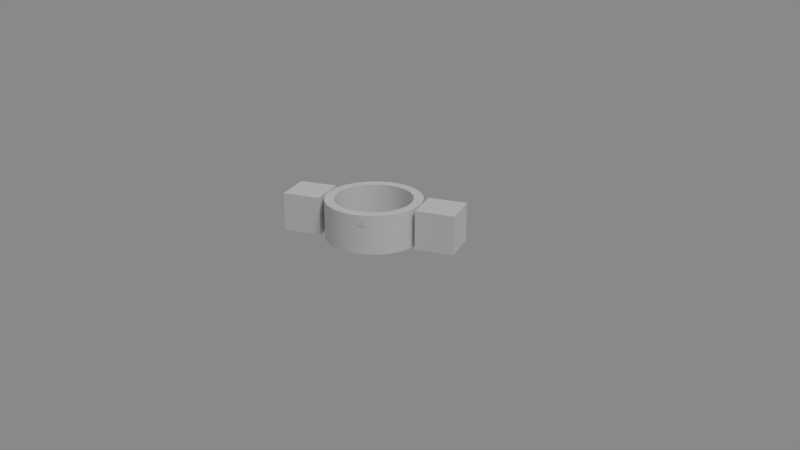 # Source: anim-cam.blend  (saved by Blender 2.79.0; exported with 4.5.12 LTS)
import bpy
from mathutils import Matrix  # noqa: F401  (used for matrix-valued properties, if any)

bpy.ops.wm.read_factory_settings(use_empty=True)
scene = bpy.context.scene
scene.name = 'anim-cam-switch'

# ---- collections
col_collection_1_002 = bpy.data.collections.new('Collection 1.002'); scene.collection.children.link(col_collection_1_002)

# ---- materials (node trees are filled in below, after node groups)
mat_transparent_mat = bpy.data.materials.new('transparent-mat')
mat_transparent_mat.alpha_threshold = 0.0
mat_transparent_mat.use_transparent_shadow = False
mat_transparent_mat.roughness = 0.5
mat_transparent_mat.specular_intensity = 0.0
mat_anim_cam_switch = bpy.data.materials.new('anim-cam-switch')
mat_anim_cam_switch.alpha_threshold = 0.0
mat_anim_cam_switch.use_transparent_shadow = False
mat_anim_cam_switch.roughness = 0.5
mat_anim_cam_switch.specular_intensity = 0.0
mat_anim_cam_switch_display_track_place_0 = bpy.data.materials.new('anim-cam-switch-display-track-place-0')
mat_anim_cam_switch_display_track_place_0.alpha_threshold = 0.0
mat_anim_cam_switch_display_track_place_0.use_transparent_shadow = False
mat_anim_cam_switch_display_track_place_0.roughness = 0.5
mat_anim_cam_switch_display_track_place_0.specular_intensity = 0.0
mat_anim_cam_switch_display_track_place_1 = bpy.data.materials.new('anim-cam-switch-display-track-place-1')
mat_anim_cam_switch_display_track_place_1.alpha_threshold = 0.0
mat_anim_cam_switch_display_track_place_1.use_transparent_shadow = False
mat_anim_cam_switch_display_track_place_1.roughness = 0.5
mat_anim_cam_switch_display_track_place_1.specular_intensity = 0.0

# ---- node groups
ng_auto_smooth = bpy.data.node_groups.new('Auto Smooth', 'GeometryNodeTree')
_s = ng_auto_smooth.interface.new_socket(name='Geometry', in_out='OUTPUT', socket_type='NodeSocketGeometry')
_s = ng_auto_smooth.interface.new_socket(name='Geometry', in_out='INPUT', socket_type='NodeSocketGeometry')
_s = ng_auto_smooth.interface.new_socket(name='Angle', in_out='INPUT', socket_type='NodeSocketFloat')
_s.subtype = 'ANGLE'
_s.min_value = 0.0
_s.max_value = 3.142
ng_auto_smooth.is_modifier = True
_N = ng_auto_smooth.nodes; _L = ng_auto_smooth.links
n0 = _N.new('NodeGroupOutput'); n0.name = 'Group Output'; n0.location = (480, -100)
n1 = _N.new('NodeGroupInput'); n1.name = 'Group Input'; n1.location = (-420, -300)
n2 = _N.new('NodeGroupInput'); n2.name = 'Group Input.001'; n2.location = (-60, -100)
n3 = _N.new('GeometryNodeSetShadeSmooth'); n3.name = 'Set Shade Smooth'; n3.location = (120, -100)
n3.domain = 'EDGE'
n4 = _N.new('GeometryNodeSetShadeSmooth'); n4.name = 'Set Shade Smooth.001'; n4.location = (300, -100)
n5 = _N.new('GeometryNodeInputMeshEdgeAngle'); n5.name = 'Edge Angle'; n5.location = (-420, -220)
n6 = _N.new('GeometryNodeInputEdgeSmooth'); n6.name = 'Is Edge Smooth'; n6.location = (-60, -160)
n7 = _N.new('GeometryNodeInputShadeSmooth'); n7.name = 'Is Face Smooth'; n7.location = (-240, -340)
n8 = _N.new('FunctionNodeBooleanMath'); n8.name = 'Boolean Math'; n8.location = (-60, -220)
n9 = _N.new('FunctionNodeCompare'); n9.name = 'Compare'; n9.location = (-240, -180)
n9.operation = 'LESS_EQUAL'
_L.new(n5.outputs[0], n9.inputs[0])
_L.new(n4.outputs[0], n0.inputs[0])
_L.new(n1.outputs[1], n9.inputs[1])
_L.new(n9.outputs[0], n8.inputs[0])
_L.new(n7.outputs[0], n8.inputs[1])
_L.new(n2.outputs[0], n3.inputs[0])
_L.new(n6.outputs[0], n3.inputs[1])
_L.new(n3.outputs[0], n4.inputs[0])
_L.new(n8.outputs[0], n3.inputs[2])
n0.is_active_output = True

# ---- material node trees

# ---- world
world_world = bpy.data.worlds.new('World'); scene.world = world_world
world_world.color = (0.25, 0.25, 0.25)
world_world.use_sun_shadow = False
world_world.sun_shadow_jitter_overblur = 0.0
world_world.cycles.sampling_method = 'MANUAL'

# ---- cameras
cam_camera = bpy.data.cameras.new('Camera')
cam_camera.clip_end = 100.0
cam_camera.lens = 35.0
cam_camera.sensor_width = 32.0
cam_camera.sensor_height = 18.0
cam_camera.ortho_scale = 7.314
cam_camera.dof.focus_distance = 0.0
cam_camera.dof.aperture_fstop = 128.0

# ---- lights
light_lamp = bpy.data.lights.new('Lamp', 'SUN')
light_lamp.transmission_factor = 0.0
light_lamp.cutoff_distance = 30.0
light_lamp.angle = 0.1993
light_lamp.energy = 1.0
light_lamp.shadow_buffer_clip_start = 1.001
light_lamp.shadow_soft_size = 0.1
light_lamp.shadow_cascade_max_distance = 1000.0

# ---- meshes
me_anim_cam_prev_switch = bpy.data.meshes.new('anim-cam-prev-switch')
me_anim_cam_prev_switch.from_pydata([(0.084, -0.033, -0.033), (0.084, -0.033, 0.033), (0.084, 0.033, -0.033), (0.084, 0.033, 0.033), (0.15, -0.033, -0.033), (0.15, -0.033, 0.033), (0.15, 0.033, -0.033), (0.15, 0.033, 0.033)], [], [(0, 1, 3, 2), (2, 3, 7, 6), (6, 7, 5, 4), (4, 5, 1, 0), (2, 6, 4, 0), (7, 3, 1, 5)])
me_anim_cam_prev_switch.materials.append(mat_transparent_mat)
me_anim_cam_prev_switch.use_remesh_preserve_volume = False
me_anim_cam_prev_switch.use_remesh_preserve_attributes = False
me_anim_cam_prev_switch.use_mirror_vertex_groups = False
me_anim_cam_prev_switch.update()
me_anim_cam_next_switch = bpy.data.meshes.new('anim-cam-next-switch')
me_anim_cam_next_switch.from_pydata([(-0.084, 0.033, -0.033), (-0.084, 0.033, 0.033), (-0.084, -0.033, -0.033), (-0.084, -0.033, 0.033), (-0.15, 0.033, -0.033), (-0.15, 0.033, 0.033), (-0.15, -0.033, -0.033), (-0.15, -0.033, 0.033)], [], [(0, 1, 3, 2), (2, 3, 7, 6), (6, 7, 5, 4), (4, 5, 1, 0), (2, 6, 4, 0), (7, 3, 1, 5)])
me_anim_cam_next_switch.materials.append(mat_transparent_mat)
me_anim_cam_next_switch.use_remesh_preserve_volume = False
me_anim_cam_next_switch.use_remesh_preserve_attributes = False
me_anim_cam_next_switch.use_mirror_vertex_groups = False
me_anim_cam_next_switch.update()
me_anim_cam_switch = bpy.data.meshes.new('anim-cam-switch')
me_anim_cam_switch.from_pydata([(-2.688e-08, -0.0825, -0.033), (-2.688e-08, -0.0825, 0.033), (-0.02135, -0.07969, -0.033), (-0.02135, -0.07969, 0.033), (-0.04125, -0.07145, -0.033), (-0.04125, -0.07145, 0.033), (-0.05834, -0.05834, -0.033), (-0.05834, -0.05834, 0.033), (-0.07145, -0.04125, -0.033), (-0.07145, -0.04125, 0.033), (-0.07969, -0.02135, -0.033), (-0.07969, -0.02135, 0.033), (-0.0825, 2.065e-08, -0.033), (-0.0825, 2.065e-08, 0.033), (-0.07969, 0.02135, -0.033), (-0.07969, 0.02135, 0.033), (-0.07145, 0.04125, -0.033), (-0.07145, 0.04125, 0.033), (-0.05834, 0.05834, -0.033), (-0.05834, 0.05834, 0.033), (-0.04125, 0.07145, -0.033), (-0.04125, 0.07145, 0.033), (-0.02135, 0.07969, -0.033), (-0.02135, 0.07969, 0.033), (-5.245e-09, 0.0825, -0.033), (-5.245e-09, 0.0825, 0.033), (0.02135, 0.07969, -0.033), (0.02135, 0.07969, 0.033), (0.04125, 0.07145, -0.033), (0.04125, 0.07145, 0.033), (0.05834, 0.05834, -0.033), (0.05834, 0.05834, 0.033), (0.07145, 0.04125, -0.033), (0.07145, 0.04125, 0.033), (0.07969, 0.02135, -0.033), (0.07969, 0.02135, 0.033), (0.0825, 1.147e-08, -0.033), (0.0825, 1.147e-08, 0.033), (0.07969, -0.02135, -0.033), (0.07969, -0.02135, 0.033), (0.07145, -0.04125, -0.033), (0.07145, -0.04125, 0.033), (0.05834, -0.05834, -0.033), (0.05834, -0.05834, 0.033), (0.04125, -0.07145, -0.033), (0.04125, -0.07145, 0.033), (0.02135, -0.07969, -0.033), (0.02135, -0.07969, 0.033), (-0.05716, 0.033, 0.033), (-0.05716, 0.033, -0.033), (-0.04667, 0.04667, 0.033), (-0.04667, 0.04667, -0.033), (0.033, 0.05716, 0.033), (0.033, 0.05716, -0.033), (-0.033, 0.05716, 0.033), (-0.033, 0.05716, -0.033), (-0.06375, 0.01708, 0.033), (-0.06375, 0.01708, -0.033), (0.04667, -0.04667, 0.033), (0.04667, -0.04667, -0.033), (0.05716, -0.033, 0.033), (0.05716, -0.033, -0.033), (0.06375, 0.01708, -0.033), (0.06375, 0.01708, 0.033), (0.05716, 0.033, -0.033), (0.05716, 0.033, 0.033), (0.06375, -0.01708, 0.033), (0.06375, -0.01708, -0.033), (0.033, -0.05716, 0.033), (0.033, -0.05716, -0.033), (-0.05716, -0.033, 0.033), (-0.05716, -0.033, -0.033), (-0.04667, -0.04667, -0.033), (-0.04667, -0.04667, 0.033), (-0.01708, -0.06375, 0.033), (-0.01708, -0.06375, -0.033), (-2.151e-08, -0.066, 0.033), (-2.151e-08, -0.066, -0.033), (-0.06375, -0.01708, 0.033), (-0.06375, -0.01708, -0.033), (0.01708, -0.06375, 0.033), (0.01708, -0.06375, -0.033), (-4.196e-09, 0.066, 0.033), (-4.196e-09, 0.066, -0.033), (-0.033, -0.05716, -0.033), (-0.033, -0.05716, 0.033), (0.01708, 0.06375, 0.033), (0.01708, 0.06375, -0.033), (-0.01708, 0.06375, 0.033), (-0.01708, 0.06375, -0.033), (0.066, 9.179e-09, -0.033), (0.066, 9.179e-09, 0.033), (-0.066, 1.652e-08, 0.033), (-0.066, 1.652e-08, -0.033), (0.04667, 0.04667, -0.033), (0.04667, 0.04667, 0.033)], [], [(0, 1, 3, 2), (2, 3, 5, 4), (4, 5, 7, 6), (6, 7, 9, 8), (8, 9, 11, 10), (10, 11, 13, 12), (12, 13, 15, 14), (14, 15, 17, 16), (16, 17, 19, 18), (18, 19, 21, 20), (20, 21, 23, 22), (22, 23, 25, 24), (24, 25, 27, 26), (26, 27, 29, 28), (28, 29, 31, 30), (30, 31, 33, 32), (32, 33, 35, 34), (34, 35, 37, 36), (36, 37, 39, 38), (38, 39, 41, 40), (40, 41, 43, 42), (42, 43, 45, 44), (3, 1, 47, 45, 43, 41, 39, 37, 91, 66, 60, 58, 68, 80, 76, 74, 85, 73, 70, 78, 92, 13, 11, 9, 7, 5), (44, 45, 47, 46), (46, 47, 1, 0), (0, 2, 4, 6, 8, 10, 12, 93, 79, 71, 72, 84, 75, 77, 81, 69, 59, 61, 67, 90, 36, 38, 40, 42, 44, 46), (57, 56, 92, 93), (93, 92, 78, 79), (72, 73, 85, 84), (49, 48, 56, 57), (71, 70, 73, 72), (59, 58, 60, 61), (13, 92, 56, 48, 50, 54, 88, 82, 86, 52, 95, 65, 63, 91, 37, 35, 33, 31, 29, 27, 25, 23, 21, 19, 17, 15), (77, 76, 80, 81), (51, 50, 48, 49), (90, 91, 63, 62), (89, 88, 54, 55), (55, 54, 50, 51), (64, 65, 95, 94), (36, 90, 62, 64, 94, 53, 87, 83, 89, 55, 51, 49, 57, 93, 12, 14, 16, 18, 20, 22, 24, 26, 28, 30, 32, 34), (94, 95, 52, 53), (83, 82, 88, 89), (61, 60, 66, 67), (67, 66, 91, 90), (75, 74, 76, 77), (69, 68, 58, 59), (62, 63, 65, 64), (87, 86, 82, 83), (53, 52, 86, 87), (84, 85, 74, 75), (81, 80, 68, 69), (79, 78, 70, 71)])
me_anim_cam_switch.polygons.foreach_set('use_smooth', [True] * 52)
_uv = me_anim_cam_switch.uv_layers.new(name='UVMap')
_uv.uv.foreach_set('vector', [0.6098, 0.006594, 0.6098, 0.08359, 0.5846, 0.08359, 0.5846, 0.006594, 0.5846, 0.006594, 0.5846, 0.08359, 0.5595, 0.08359, 0.5595, 0.006594, 0.5595, 0.006594, 0.5595, 0.08359, 0.5344, 0.08359, 0.5344, 0.006594, 0.5344, 0.006594, 0.5344, 0.08359, 0.5093, 0.08359, 0.5093, 0.006594, 0.5093, 0.006594, 0.5093, 0.08359, 0.4841, 0.08359, 0.4841, 0.006594, 0.4841, 0.006594, 0.4841, 0.08359, 0.459, 0.08359, 0.459, 0.006594, 0.459, 0.006594, 0.459, 0.08359, 0.4339, 0.08359, 0.4339, 0.006594, 0.4339, 0.006594, 0.4339, 0.08359, 0.4088, 0.08359, 0.4088, 0.006594, 0.4088, 0.006594, 0.4088, 0.08359, 0.3836, 0.08359, 0.3836, 0.006594, 0.3836, 0.006594, 0.3836, 0.08359, 0.3585, 0.08359, 0.3585, 0.006594, 0.3585, 0.006594, 0.3585, 0.08359, 0.3334, 0.08359, 0.3334, 0.006594, 0.3334, 0.006594, 0.3334, 0.08359, 0.3083, 0.08359, 0.3083, 0.006594, 0.3083, 0.006594, 0.3083, 0.08359, 0.2831, 0.08359, 0.2831, 0.006594, 0.2831, 0.006594, 0.2831, 0.08359, 0.258, 0.08359, 0.258, 0.006594, 0.258, 0.006594, 0.258, 0.08359, 0.2329, 0.08359, 0.2329, 0.006594, 0.2329, 0.006594, 0.2329, 0.08359, 0.2078, 0.08359, 0.2078, 0.006594, 0.2078, 0.006594, 0.2078, 0.08359, 0.1827, 0.08359, 0.1827, 0.006594, 0.1827, 0.006594, 0.1827, 0.08359, 0.1575, 0.08359, 0.1575, 0.006594, 0.1575, 0.006594, 0.1575, 0.08359, 0.1324, 0.08359, 0.1324, 0.006594, 0.1324, 0.006594, 0.1324, 0.08359, 0.1073, 0.08359, 0.1073, 0.006594, 0.1073, 0.006594, 0.1073, 0.08359, 0.08216, 0.08359, 0.08216, 0.006594, 0.08216, 0.006594, 0.08216, 0.08359, 0.05703, 0.08359, 0.05703, 0.006594, 0.06537, 0.3454, 0.04362, 0.3328, 0.02585, 0.3151, 0.01329, 0.2933, 0.006786, 0.269, 0.006786, 0.2439, 0.01329, 0.2196, 0.02585, 0.1979, 0.04112, 0.2096, 0.03107, 0.227, 0.02587, 0.2464, 0.02587, 0.2665, 0.03107, 0.2859, 0.04112, 0.3033, 0.05533, 0.3176, 0.07274, 0.3276, 0.09215, 0.3328, 0.1123, 0.3328, 0.1317, 0.3276, 0.1491, 0.3176, 0.1633, 0.3033, 0.1786, 0.3151, 0.1608, 0.3328, 0.139, 0.3454, 0.1148, 0.3519, 0.08964, 0.3519, 0.05703, 0.006594, 0.05703, 0.08359, 0.03191, 0.08359, 0.03191, 0.006594, 0.03191, 0.006594, 0.03191, 0.08359, 0.006786, 0.08359, 0.006786, 0.006594, 0.3518, 0.1801, 0.3695, 0.1979, 0.3821, 0.2196, 0.3886, 0.2439, 0.3886, 0.269, 0.3821, 0.2933, 0.3695, 0.3151, 0.3543, 0.3033, 0.3643, 0.2859, 0.3695, 0.2665, 0.3695, 0.2464, 0.3643, 0.227, 0.3543, 0.2096, 0.3401, 0.1954, 0.3227, 0.1853, 0.3032, 0.1801, 0.2831, 0.1801, 0.2637, 0.1853, 0.2463, 0.1954, 0.2321, 0.2096, 0.2168, 0.1979, 0.2346, 0.1801, 0.2564, 0.1676, 0.2806, 0.1611, 0.3058, 0.1611, 0.33, 0.1676, 0.3485, 0.1609, 0.3485, 0.08386, 0.3686, 0.08387, 0.3686, 0.1609, 0.3686, 0.1609, 0.3686, 0.08387, 0.3887, 0.08388, 0.3887, 0.1609, 0.4289, 0.1609, 0.4289, 0.08389, 0.449, 0.0839, 0.449, 0.1609, 0.3284, 0.1608, 0.3284, 0.08386, 0.3485, 0.08386, 0.3485, 0.1609, 0.4088, 0.1609, 0.4088, 0.08388, 0.4289, 0.08389, 0.4289, 0.1609, 0.06708, 0.1608, 0.06711, 0.08377, 0.08721, 0.08377, 0.08718, 0.1608, 0.1786, 0.3151, 0.1633, 0.3033, 0.1733, 0.2859, 0.1785, 0.2665, 0.1785, 0.2464, 0.1733, 0.227, 0.1633, 0.2096, 0.1491, 0.1954, 0.1317, 0.1853, 0.1123, 0.1801, 0.09215, 0.1801, 0.07274, 0.1853, 0.05533, 0.1954, 0.04112, 0.2096, 0.02585, 0.1979, 0.04362, 0.1801, 0.06537, 0.1676, 0.08964, 0.1611, 0.1148, 0.1611, 0.139, 0.1676, 0.1608, 0.1801, 0.1786, 0.1979, 0.1911, 0.2196, 0.1976, 0.2439, 0.1976, 0.269, 0.1911, 0.2933, 0.006786, 0.1607, 0.006812, 0.08374, 0.02691, 0.08375, 0.02688, 0.1607, 0.3083, 0.1608, 0.3083, 0.08385, 0.3284, 0.08386, 0.3284, 0.1608, 0.1274, 0.1608, 0.1274, 0.08379, 0.1475, 0.08379, 0.1475, 0.1608, 0.2681, 0.1608, 0.2681, 0.08383, 0.2882, 0.08384, 0.2882, 0.1608, 0.2882, 0.1608, 0.2882, 0.08384, 0.3083, 0.08385, 0.3083, 0.1608, 0.1676, 0.1608, 0.1676, 0.0838, 0.1877, 0.08381, 0.1877, 0.1608, 0.2168, 0.1979, 0.2321, 0.2096, 0.2221, 0.227, 0.2169, 0.2464, 0.2169, 0.2665, 0.2221, 0.2859, 0.2321, 0.3033, 0.2463, 0.3176, 0.2637, 0.3276, 0.2831, 0.3328, 0.3032, 0.3328, 0.3227, 0.3276, 0.3401, 0.3176, 0.3543, 0.3033, 0.3695, 0.3151, 0.3518, 0.3328, 0.33, 0.3454, 0.3058, 0.3519, 0.2806, 0.3519, 0.2564, 0.3454, 0.2346, 0.3328, 0.2168, 0.3151, 0.2043, 0.2933, 0.1978, 0.269, 0.1978, 0.2439, 0.2043, 0.2196, 0.1877, 0.1608, 0.1877, 0.08381, 0.2078, 0.08381, 0.2078, 0.1608, 0.248, 0.1608, 0.248, 0.08383, 0.2681, 0.08383, 0.2681, 0.1608, 0.08718, 0.1608, 0.08721, 0.08377, 0.1073, 0.08378, 0.1073, 0.1608, 0.1073, 0.1608, 0.1073, 0.08378, 0.1274, 0.08379, 0.1274, 0.1608, 0.4691, 0.1609, 0.4691, 0.0839, 0.4892, 0.08391, 0.4892, 0.1609, 0.04698, 0.1608, 0.04701, 0.08376, 0.06711, 0.08377, 0.06708, 0.1608, 0.1475, 0.1608, 0.1475, 0.08379, 0.1676, 0.0838, 0.1676, 0.1608, 0.2279, 0.1608, 0.2279, 0.08382, 0.248, 0.08383, 0.248, 0.1608, 0.2078, 0.1608, 0.2078, 0.08381, 0.2279, 0.08382, 0.2279, 0.1608, 0.449, 0.1609, 0.449, 0.0839, 0.4691, 0.0839, 0.4691, 0.1609, 0.02688, 0.1607, 0.02691, 0.08375, 0.04701, 0.08376, 0.04698, 0.1608, 0.3887, 0.1609, 0.3887, 0.08388, 0.4088, 0.08388, 0.4088, 0.1609])
me_anim_cam_switch.materials.append(mat_anim_cam_switch)
me_anim_cam_switch.use_remesh_preserve_volume = False
me_anim_cam_switch.use_remesh_preserve_attributes = False
me_anim_cam_switch.use_mirror_vertex_groups = False
me_anim_cam_switch.update()
me_anim_cam_switch_display_track_place_0 = bpy.data.meshes.new('anim-cam-switch-display-track-place-0')
me_anim_cam_switch_display_track_place_0.from_pydata([(-0.01404, 0.08167, 0.01493), (-0.01404, 0.08167, 0.02484), (-0.01961, 0.08024, 0.02484), (-0.01961, 0.08024, 0.01493)], [], [(3, 2, 1, 0)])
_uv = me_anim_cam_switch_display_track_place_0.uv_layers.new(name='UVMap')
_uv.uv.foreach_set('vector', [0.008789, 0.7861, 0.008789, 0.7998, 0.0009766, 0.7998, 0.0009766, 0.7861])
me_anim_cam_switch_display_track_place_0.materials.append(mat_anim_cam_switch_display_track_place_0)
me_anim_cam_switch_display_track_place_0.use_remesh_preserve_volume = False
me_anim_cam_switch_display_track_place_0.use_remesh_preserve_attributes = False
me_anim_cam_switch_display_track_place_0.use_mirror_vertex_groups = False
me_anim_cam_switch_display_track_place_0.update()
me_anim_cam_switch_display_track_place_1 = bpy.data.meshes.new('anim-cam-switch-display-track-place-1')
me_anim_cam_switch_display_track_place_1.from_pydata([(-0.007325, 0.08254, 0.01493), (-0.007325, 0.08254, 0.02484), (-0.01299, 0.08158, 0.02484), (-0.01299, 0.08158, 0.01493)], [], [(3, 2, 1, 0)])
_uv = me_anim_cam_switch_display_track_place_1.uv_layers.new(name='UVMap')
_uv.uv.foreach_set('vector', [0.008789, 0.7861, 0.008789, 0.7998, 0.0009766, 0.7998, 0.0009766, 0.7861])
me_anim_cam_switch_display_track_place_1.materials.append(mat_anim_cam_switch_display_track_place_1)
me_anim_cam_switch_display_track_place_1.use_remesh_preserve_volume = False
me_anim_cam_switch_display_track_place_1.use_remesh_preserve_attributes = False
me_anim_cam_switch_display_track_place_1.use_mirror_vertex_groups = False
me_anim_cam_switch_display_track_place_1.update()

# ---- objects
ob_anim_cam_prev_switch = bpy.data.objects.new('anim-cam-prev-switch', me_anim_cam_prev_switch)
ob_anim_cam_next_switch = bpy.data.objects.new('anim-cam-next-switch', me_anim_cam_next_switch)
ob_anim_cam_switch = bpy.data.objects.new('anim-cam-switch', me_anim_cam_switch)
ob_anim_cam_switch_display_track_place_0 = bpy.data.objects.new('anim-cam-switch-display-track-place-0', me_anim_cam_switch_display_track_place_0)
ob_anim_cam_switch_display_track_place_1 = bpy.data.objects.new('anim-cam-switch-display-track-place-1', me_anim_cam_switch_display_track_place_1)
ob_lamp = bpy.data.objects.new('Lamp', light_lamp)
ob_anim_cam_switch_camera = bpy.data.objects.new('anim-cam-switch-camera', cam_camera)

# ---- transforms, parenting, visibility, modifiers, constraints
ob_anim_cam_prev_switch.location = (7.451e-09, 0.0, 1.2)
ob_anim_cam_prev_switch.lineart.crease_threshold = 0.0
ob_anim_cam_next_switch.location = (-7.451e-09, 0.0, 1.2)
ob_anim_cam_next_switch.lineart.crease_threshold = 0.0
ob_anim_cam_switch.location = (0.0, 0.0, 1.2)
ob_anim_cam_switch.lineart.crease_threshold = 0.0
_m = ob_anim_cam_switch.modifiers.new('Auto Smooth', 'NODES')
_m.node_group = ng_auto_smooth
_gi = [s.identifier for s in ng_auto_smooth.interface.items_tree if s.item_type == 'SOCKET' and s.in_out == 'INPUT']
_m[_gi[1]] = 0.5236  # Angle
ob_anim_cam_switch_display_track_place_0.parent = ob_anim_cam_switch
ob_anim_cam_switch_display_track_place_0.matrix_parent_inverse = Matrix(((1.0, 0.0, 0.0, -0.0), (0.0, 1.0, 0.0, -0.0), (0.0, 0.0, 1.0, -1.2), (0.0, 0.0, 0.0, 1.0)))
ob_anim_cam_switch_display_track_place_0.location = (0.0, 0.0, 1.2)
ob_anim_cam_switch_display_track_place_0.lineart.crease_threshold = 0.0
_m = ob_anim_cam_switch_display_track_place_0.modifiers.new('Auto Smooth', 'NODES')
_m.node_group = ng_auto_smooth
_gi = [s.identifier for s in ng_auto_smooth.interface.items_tree if s.item_type == 'SOCKET' and s.in_out == 'INPUT']
_m[_gi[1]] = 0.5236  # Angle
ob_anim_cam_switch_display_track_place_1.parent = ob_anim_cam_switch
ob_anim_cam_switch_display_track_place_1.matrix_parent_inverse = Matrix(((1.0, 0.0, 0.0, -0.0), (0.0, 1.0, 0.0, -0.0), (0.0, 0.0, 1.0, -1.2), (0.0, 0.0, 0.0, 1.0)))
ob_anim_cam_switch_display_track_place_1.location = (0.0, 0.0, 1.2)
ob_anim_cam_switch_display_track_place_1.lineart.crease_threshold = 0.0
_m = ob_anim_cam_switch_display_track_place_1.modifiers.new('Auto Smooth', 'NODES')
_m.node_group = ng_auto_smooth
_gi = [s.identifier for s in ng_auto_smooth.interface.items_tree if s.item_type == 'SOCKET' and s.in_out == 'INPUT']
_m[_gi[1]] = 0.5236  # Angle
ob_lamp.location = (-2.7, 1.821, 5.904)
ob_lamp.rotation_euler = (0.6503, 0.05522, -2.314)
ob_lamp.lock_rotations_4d = False
ob_lamp.empty_display_type = 'ARROWS'
ob_lamp.color = (0.0, 0.0, 0.0, 0.0)
ob_lamp.hide_viewport = True
ob_lamp.lineart.crease_threshold = 0.0
ob_anim_cam_switch_camera.location = (-0.5267, 1.248, 1.733)
ob_anim_cam_switch_camera.rotation_euler = (1.186, 0.0, -2.774)
ob_anim_cam_switch_camera.lock_rotations_4d = False
ob_anim_cam_switch_camera.empty_display_type = 'ARROWS'
ob_anim_cam_switch_camera.color = (0.0, 0.0, 0.0, 0.0)
ob_anim_cam_switch_camera.hide_viewport = True
ob_anim_cam_switch_camera.display_type = 'WIRE'
ob_anim_cam_switch_camera.lineart.crease_threshold = 0.0

# ---- collection membership
col_collection_1_002.objects.link(ob_anim_cam_prev_switch)
col_collection_1_002.objects.link(ob_anim_cam_next_switch)
col_collection_1_002.objects.link(ob_anim_cam_switch)
col_collection_1_002.objects.link(ob_anim_cam_switch_display_track_place_0)
col_collection_1_002.objects.link(ob_anim_cam_switch_display_track_place_1)
col_collection_1_002.objects.link(ob_lamp)
col_collection_1_002.objects.link(ob_anim_cam_switch_camera)

# ---- scene / render settings (as saved in the file)
scene.camera = ob_anim_cam_switch_camera
scene.frame_start = 1; scene.frame_end = 250; scene.frame_set(1)
scene.render.engine = 'BLENDER_EEVEE_NEXT'
scene.render.resolution_percentage = 50
scene.render.dither_intensity = 0.0
scene.cycles.use_denoising = False
scene.cycles.samples = 128
scene.cycles.sampling_pattern = 'TABULATED_SOBOL'
scene.cycles.use_adaptive_sampling = False
scene.cycles.use_light_tree = False
scene.cycles.blur_glossy = 0.0
scene.cycles.sample_clamp_indirect = 0.0
scene.view_settings.view_transform = 'Standard'
bpy.context.view_layer.update()
